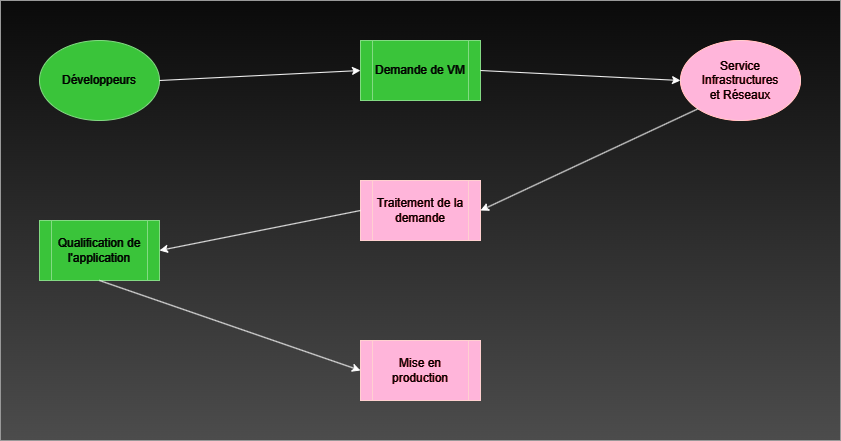

The diagram above was exported from draw.io. Its source (the exported page's mxGraphModel, read from the mxfile embedded in the PNG):
<mxGraphModel dx="1393" dy="797" grid="1" gridSize="10" guides="1" tooltips="1" connect="1" arrows="1" fold="1" page="1" pageScale="1" pageWidth="827" pageHeight="1169" math="0" shadow="0">
  <root>
    <mxCell id="WIyWlLk6GJQsqaUBKTNV-0" />
    <mxCell id="WIyWlLk6GJQsqaUBKTNV-1" parent="WIyWlLk6GJQsqaUBKTNV-0" />
    <mxCell id="GJgJ29OYv-2WgCMcXiFD-0" value="" style="rounded=0;whiteSpace=wrap;html=1;fillColor=#f5f5f5;strokeColor=#666666;gradientColor=#b3b3b3;" parent="WIyWlLk6GJQsqaUBKTNV-1" vertex="1">
      <mxGeometry width="840" height="440" as="geometry" />
    </mxCell>
    <mxCell id="ZfPZod0V4Ufv-zqsW4Ku-0" value="Développeurs" style="ellipse;whiteSpace=wrap;html=1;fillColor=#008a00;fontColor=#ffffff;strokeColor=#005700;" parent="WIyWlLk6GJQsqaUBKTNV-1" vertex="1">
      <mxGeometry x="39" y="40" width="120" height="80" as="geometry" />
    </mxCell>
    <mxCell id="ZfPZod0V4Ufv-zqsW4Ku-9" value="Demande de VM" style="shape=process;whiteSpace=wrap;html=1;backgroundOutline=1;fillColor=#008a00;fontColor=#ffffff;strokeColor=#005700;" parent="WIyWlLk6GJQsqaUBKTNV-1" vertex="1">
      <mxGeometry x="360" y="40" width="120" height="60" as="geometry" />
    </mxCell>
    <mxCell id="ZfPZod0V4Ufv-zqsW4Ku-10" value="Service Infrastructures&lt;br&gt;et Réseaux" style="ellipse;whiteSpace=wrap;html=1;fillColor=#a20025;fontColor=#ffffff;strokeColor=#6F0000;" parent="WIyWlLk6GJQsqaUBKTNV-1" vertex="1">
      <mxGeometry x="680" y="40" width="120" height="80" as="geometry" />
    </mxCell>
    <mxCell id="ZfPZod0V4Ufv-zqsW4Ku-11" value="" style="endArrow=classic;html=1;rounded=0;exitX=1;exitY=0.5;exitDx=0;exitDy=0;entryX=0;entryY=0.5;entryDx=0;entryDy=0;" parent="WIyWlLk6GJQsqaUBKTNV-1" source="ZfPZod0V4Ufv-zqsW4Ku-0" target="ZfPZod0V4Ufv-zqsW4Ku-9" edge="1">
      <mxGeometry width="50" height="50" relative="1" as="geometry">
        <mxPoint x="390" y="210" as="sourcePoint" />
        <mxPoint x="440" y="160" as="targetPoint" />
      </mxGeometry>
    </mxCell>
    <mxCell id="ZfPZod0V4Ufv-zqsW4Ku-12" value="" style="endArrow=classic;html=1;rounded=0;exitX=1;exitY=0.5;exitDx=0;exitDy=0;entryX=0;entryY=0.5;entryDx=0;entryDy=0;" parent="WIyWlLk6GJQsqaUBKTNV-1" source="ZfPZod0V4Ufv-zqsW4Ku-9" target="ZfPZod0V4Ufv-zqsW4Ku-10" edge="1">
      <mxGeometry width="50" height="50" relative="1" as="geometry">
        <mxPoint x="500" y="100" as="sourcePoint" />
        <mxPoint x="600" y="110" as="targetPoint" />
      </mxGeometry>
    </mxCell>
    <mxCell id="ZfPZod0V4Ufv-zqsW4Ku-13" value="Traitement de la demande" style="shape=process;whiteSpace=wrap;html=1;backgroundOutline=1;fillColor=#a20025;fontColor=#ffffff;strokeColor=#6F0000;" parent="WIyWlLk6GJQsqaUBKTNV-1" vertex="1">
      <mxGeometry x="360" y="180" width="120" height="60" as="geometry" />
    </mxCell>
    <mxCell id="ZfPZod0V4Ufv-zqsW4Ku-14" value="" style="endArrow=classic;html=1;rounded=0;exitX=0;exitY=1;exitDx=0;exitDy=0;entryX=1;entryY=0.5;entryDx=0;entryDy=0;" parent="WIyWlLk6GJQsqaUBKTNV-1" source="ZfPZod0V4Ufv-zqsW4Ku-10" target="ZfPZod0V4Ufv-zqsW4Ku-13" edge="1">
      <mxGeometry width="50" height="50" relative="1" as="geometry">
        <mxPoint x="390" y="310" as="sourcePoint" />
        <mxPoint x="440" y="260" as="targetPoint" />
      </mxGeometry>
    </mxCell>
    <mxCell id="ZfPZod0V4Ufv-zqsW4Ku-15" value="Qualification de l'application" style="shape=process;whiteSpace=wrap;html=1;backgroundOutline=1;fillColor=#008a00;fontColor=#ffffff;strokeColor=#005700;" parent="WIyWlLk6GJQsqaUBKTNV-1" vertex="1">
      <mxGeometry x="39" y="220" width="120" height="60" as="geometry" />
    </mxCell>
    <mxCell id="ZfPZod0V4Ufv-zqsW4Ku-16" value="" style="endArrow=classic;html=1;rounded=0;entryX=1;entryY=0.5;entryDx=0;entryDy=0;exitX=0;exitY=0.5;exitDx=0;exitDy=0;" parent="WIyWlLk6GJQsqaUBKTNV-1" source="ZfPZod0V4Ufv-zqsW4Ku-13" target="ZfPZod0V4Ufv-zqsW4Ku-15" edge="1">
      <mxGeometry width="50" height="50" relative="1" as="geometry">
        <mxPoint x="390" y="310" as="sourcePoint" />
        <mxPoint x="440" y="260" as="targetPoint" />
      </mxGeometry>
    </mxCell>
    <mxCell id="ZfPZod0V4Ufv-zqsW4Ku-17" value="Mise en production" style="shape=process;whiteSpace=wrap;html=1;backgroundOutline=1;fillColor=#a20025;fontColor=#ffffff;strokeColor=#6F0000;" parent="WIyWlLk6GJQsqaUBKTNV-1" vertex="1">
      <mxGeometry x="360" y="340" width="120" height="60" as="geometry" />
    </mxCell>
    <mxCell id="ZfPZod0V4Ufv-zqsW4Ku-18" value="" style="endArrow=classic;html=1;rounded=0;exitX=0.5;exitY=1;exitDx=0;exitDy=0;entryX=0;entryY=0.5;entryDx=0;entryDy=0;" parent="WIyWlLk6GJQsqaUBKTNV-1" source="ZfPZod0V4Ufv-zqsW4Ku-15" target="ZfPZod0V4Ufv-zqsW4Ku-17" edge="1">
      <mxGeometry width="50" height="50" relative="1" as="geometry">
        <mxPoint x="390" y="310" as="sourcePoint" />
        <mxPoint x="440" y="260" as="targetPoint" />
      </mxGeometry>
    </mxCell>
  </root>
</mxGraphModel>